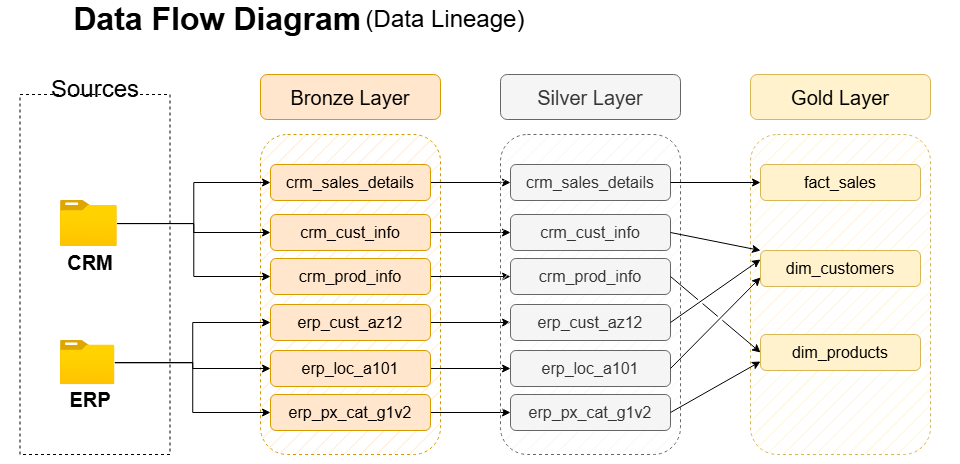

The diagram above was exported from draw.io. Its source (the exported page's mxGraphModel, read from the mxfile embedded in the PNG):
<mxGraphModel dx="1226" dy="620" grid="1" gridSize="10" guides="1" tooltips="1" connect="1" arrows="1" fold="1" page="1" pageScale="1" pageWidth="1169" pageHeight="827" math="0" shadow="0">
  <root>
    <mxCell id="0" />
    <mxCell id="1" parent="0" />
    <mxCell id="rrn8c3ytAusDX3MNrkSy-1" value="&lt;span style=&quot;white-space: pre;&quot;&gt;&#09;&lt;/span&gt;Data Flow Diagram" style="text;html=1;align=left;verticalAlign=middle;whiteSpace=wrap;rounded=0;fontSize=32;fontStyle=1" parent="1" vertex="1">
      <mxGeometry x="60" y="110" width="960" height="30" as="geometry" />
    </mxCell>
    <mxCell id="rrn8c3ytAusDX3MNrkSy-3" value="&lt;font style=&quot;font-size: 24px;&quot;&gt;Sources&lt;/font&gt;" style="rounded=1;whiteSpace=wrap;html=1;strokeColor=none;" parent="1" vertex="1">
      <mxGeometry x="100" y="180" width="110" height="30" as="geometry" />
    </mxCell>
    <mxCell id="rrn8c3ytAusDX3MNrkSy-12" value="" style="rounded=1;whiteSpace=wrap;html=1;fillColor=#ffe6cc;dashed=1;strokeColor=#d79b00;shadow=0;glass=0;comic=0;labelBackgroundColor=none;textShadow=0;fillStyle=hatch;" parent="1" vertex="1">
      <mxGeometry x="320" y="240" width="180" height="320" as="geometry" />
    </mxCell>
    <mxCell id="rrn8c3ytAusDX3MNrkSy-13" value="&lt;font style=&quot;font-size: 20px;&quot;&gt;Bronze Layer&lt;/font&gt;" style="rounded=1;whiteSpace=wrap;html=1;fillColor=#ffe6cc;strokeColor=#d79b00;" parent="1" vertex="1">
      <mxGeometry x="320" y="180" width="180" height="45" as="geometry" />
    </mxCell>
    <mxCell id="19QtIrBYNtAfiQH8ZazS-9" style="edgeStyle=orthogonalEdgeStyle;rounded=0;orthogonalLoop=1;jettySize=auto;html=1;exitX=1;exitY=0.5;exitDx=0;exitDy=0;entryX=0;entryY=0.5;entryDx=0;entryDy=0;" parent="1" source="rrn8c3ytAusDX3MNrkSy-14" target="19QtIrBYNtAfiQH8ZazS-3" edge="1">
      <mxGeometry relative="1" as="geometry" />
    </mxCell>
    <mxCell id="rrn8c3ytAusDX3MNrkSy-14" value="&lt;font style=&quot;font-size: 16px;&quot;&gt;crm_sales_details&lt;/font&gt;" style="rounded=1;whiteSpace=wrap;html=1;fillColor=#ffe6cc;strokeColor=#d79b00;" parent="1" vertex="1">
      <mxGeometry x="330" y="270" width="160" height="36" as="geometry" />
    </mxCell>
    <mxCell id="19QtIrBYNtAfiQH8ZazS-10" style="edgeStyle=orthogonalEdgeStyle;rounded=0;orthogonalLoop=1;jettySize=auto;html=1;exitX=1;exitY=0.5;exitDx=0;exitDy=0;entryX=0;entryY=0.5;entryDx=0;entryDy=0;" parent="1" source="rrn8c3ytAusDX3MNrkSy-15" target="19QtIrBYNtAfiQH8ZazS-4" edge="1">
      <mxGeometry relative="1" as="geometry" />
    </mxCell>
    <mxCell id="rrn8c3ytAusDX3MNrkSy-15" value="&lt;font style=&quot;font-size: 16px;&quot;&gt;crm_cust_info&lt;/font&gt;" style="rounded=1;whiteSpace=wrap;html=1;fillColor=#ffe6cc;strokeColor=#d79b00;" parent="1" vertex="1">
      <mxGeometry x="330" y="320" width="160" height="36" as="geometry" />
    </mxCell>
    <mxCell id="19QtIrBYNtAfiQH8ZazS-11" style="edgeStyle=orthogonalEdgeStyle;rounded=0;orthogonalLoop=1;jettySize=auto;html=1;exitX=1;exitY=0.5;exitDx=0;exitDy=0;entryX=0;entryY=0.5;entryDx=0;entryDy=0;" parent="1" source="rrn8c3ytAusDX3MNrkSy-16" target="19QtIrBYNtAfiQH8ZazS-5" edge="1">
      <mxGeometry relative="1" as="geometry" />
    </mxCell>
    <mxCell id="rrn8c3ytAusDX3MNrkSy-16" value="&lt;font style=&quot;font-size: 16px;&quot;&gt;crm_prod_info&lt;/font&gt;" style="rounded=1;whiteSpace=wrap;html=1;fillColor=#ffe6cc;strokeColor=#d79b00;" parent="1" vertex="1">
      <mxGeometry x="330" y="364" width="160" height="36" as="geometry" />
    </mxCell>
    <mxCell id="19QtIrBYNtAfiQH8ZazS-12" style="edgeStyle=orthogonalEdgeStyle;rounded=0;orthogonalLoop=1;jettySize=auto;html=1;exitX=1;exitY=0.5;exitDx=0;exitDy=0;" parent="1" source="rrn8c3ytAusDX3MNrkSy-17" target="19QtIrBYNtAfiQH8ZazS-6" edge="1">
      <mxGeometry relative="1" as="geometry" />
    </mxCell>
    <mxCell id="rrn8c3ytAusDX3MNrkSy-17" value="&lt;font style=&quot;font-size: 16px;&quot;&gt;erp_cust_az12&lt;/font&gt;" style="rounded=1;whiteSpace=wrap;html=1;fillColor=#ffe6cc;strokeColor=#d79b00;" parent="1" vertex="1">
      <mxGeometry x="330" y="410" width="160" height="36" as="geometry" />
    </mxCell>
    <mxCell id="19QtIrBYNtAfiQH8ZazS-13" style="edgeStyle=orthogonalEdgeStyle;rounded=0;orthogonalLoop=1;jettySize=auto;html=1;exitX=1;exitY=0.5;exitDx=0;exitDy=0;entryX=0;entryY=0.5;entryDx=0;entryDy=0;" parent="1" source="rrn8c3ytAusDX3MNrkSy-18" target="19QtIrBYNtAfiQH8ZazS-7" edge="1">
      <mxGeometry relative="1" as="geometry" />
    </mxCell>
    <mxCell id="rrn8c3ytAusDX3MNrkSy-18" value="&lt;font style=&quot;font-size: 16px;&quot;&gt;erp_loc_a101&lt;/font&gt;" style="rounded=1;whiteSpace=wrap;html=1;fillColor=#ffe6cc;strokeColor=#d79b00;" parent="1" vertex="1">
      <mxGeometry x="330" y="456" width="160" height="36" as="geometry" />
    </mxCell>
    <mxCell id="19QtIrBYNtAfiQH8ZazS-14" style="edgeStyle=orthogonalEdgeStyle;rounded=0;orthogonalLoop=1;jettySize=auto;html=1;exitX=1;exitY=0.5;exitDx=0;exitDy=0;" parent="1" source="rrn8c3ytAusDX3MNrkSy-19" target="19QtIrBYNtAfiQH8ZazS-8" edge="1">
      <mxGeometry relative="1" as="geometry" />
    </mxCell>
    <mxCell id="rrn8c3ytAusDX3MNrkSy-19" value="&lt;font style=&quot;font-size: 16px;&quot;&gt;erp_px_cat_g1v2&lt;/font&gt;" style="rounded=1;whiteSpace=wrap;html=1;fillColor=#ffe6cc;strokeColor=#d79b00;" parent="1" vertex="1">
      <mxGeometry x="330" y="500" width="160" height="36" as="geometry" />
    </mxCell>
    <mxCell id="rrn8c3ytAusDX3MNrkSy-2" value="" style="rounded=0;whiteSpace=wrap;html=1;fillColor=none;dashed=1;movable=1;resizable=1;rotatable=1;deletable=1;editable=1;locked=0;connectable=1;" parent="1" vertex="1">
      <mxGeometry x="79.5" y="200" width="150" height="360" as="geometry" />
    </mxCell>
    <mxCell id="rrn8c3ytAusDX3MNrkSy-23" value="" style="group" parent="1" vertex="1" connectable="0">
      <mxGeometry x="120" y="306" width="60" height="74" as="geometry" />
    </mxCell>
    <mxCell id="rrn8c3ytAusDX3MNrkSy-4" value="" style="image;aspect=fixed;html=1;points=[];align=center;fontSize=12;image=img/lib/azure2/general/Folder_Blank.svg;" parent="rrn8c3ytAusDX3MNrkSy-23" vertex="1">
      <mxGeometry width="56.733333333333334" height="46.04444444444445" as="geometry" />
    </mxCell>
    <mxCell id="rrn8c3ytAusDX3MNrkSy-9" value="CRM" style="text;html=1;align=center;verticalAlign=middle;whiteSpace=wrap;rounded=0;fontSize=20;fontStyle=1" parent="rrn8c3ytAusDX3MNrkSy-23" vertex="1">
      <mxGeometry x="3.9130434782608696" y="49.33333333333333" width="52.17391304347826" height="24.666666666666664" as="geometry" />
    </mxCell>
    <mxCell id="rrn8c3ytAusDX3MNrkSy-24" value="" style="group" parent="1" vertex="1" connectable="0">
      <mxGeometry x="120" y="446" width="60" height="71" as="geometry" />
    </mxCell>
    <mxCell id="rrn8c3ytAusDX3MNrkSy-10" value="" style="image;aspect=fixed;html=1;points=[];align=center;fontSize=12;image=img/lib/azure2/general/Folder_Blank.svg;" parent="rrn8c3ytAusDX3MNrkSy-24" vertex="1">
      <mxGeometry width="54.43333333333333" height="44.177777777777784" as="geometry" />
    </mxCell>
    <mxCell id="rrn8c3ytAusDX3MNrkSy-11" value="ERP" style="text;html=1;align=center;verticalAlign=middle;whiteSpace=wrap;rounded=0;fontSize=20;fontStyle=1" parent="rrn8c3ytAusDX3MNrkSy-24" vertex="1">
      <mxGeometry x="3.9130434782608696" y="47.33333333333333" width="52.17391304347826" height="23.666666666666664" as="geometry" />
    </mxCell>
    <mxCell id="rrn8c3ytAusDX3MNrkSy-27" value="" style="edgeStyle=orthogonalEdgeStyle;rounded=0;orthogonalLoop=1;jettySize=auto;html=1;entryX=0;entryY=0.5;entryDx=0;entryDy=0;" parent="1" source="rrn8c3ytAusDX3MNrkSy-4" target="rrn8c3ytAusDX3MNrkSy-14" edge="1">
      <mxGeometry relative="1" as="geometry">
        <mxPoint x="245.0999999999999" y="329.02222222222224" as="targetPoint" />
      </mxGeometry>
    </mxCell>
    <mxCell id="rrn8c3ytAusDX3MNrkSy-28" style="edgeStyle=orthogonalEdgeStyle;rounded=0;orthogonalLoop=1;jettySize=auto;html=1;entryX=0;entryY=0.5;entryDx=0;entryDy=0;" parent="1" source="rrn8c3ytAusDX3MNrkSy-4" target="rrn8c3ytAusDX3MNrkSy-15" edge="1">
      <mxGeometry relative="1" as="geometry" />
    </mxCell>
    <mxCell id="rrn8c3ytAusDX3MNrkSy-29" style="edgeStyle=orthogonalEdgeStyle;rounded=0;orthogonalLoop=1;jettySize=auto;html=1;entryX=0;entryY=0.5;entryDx=0;entryDy=0;" parent="1" source="rrn8c3ytAusDX3MNrkSy-4" target="rrn8c3ytAusDX3MNrkSy-16" edge="1">
      <mxGeometry relative="1" as="geometry" />
    </mxCell>
    <mxCell id="rrn8c3ytAusDX3MNrkSy-30" style="edgeStyle=orthogonalEdgeStyle;rounded=0;orthogonalLoop=1;jettySize=auto;html=1;entryX=0;entryY=0.5;entryDx=0;entryDy=0;" parent="1" source="rrn8c3ytAusDX3MNrkSy-10" target="rrn8c3ytAusDX3MNrkSy-17" edge="1">
      <mxGeometry relative="1" as="geometry" />
    </mxCell>
    <mxCell id="rrn8c3ytAusDX3MNrkSy-31" style="edgeStyle=orthogonalEdgeStyle;rounded=0;orthogonalLoop=1;jettySize=auto;html=1;entryX=0;entryY=0.5;entryDx=0;entryDy=0;" parent="1" source="rrn8c3ytAusDX3MNrkSy-10" target="rrn8c3ytAusDX3MNrkSy-18" edge="1">
      <mxGeometry relative="1" as="geometry" />
    </mxCell>
    <mxCell id="rrn8c3ytAusDX3MNrkSy-32" style="edgeStyle=orthogonalEdgeStyle;rounded=0;orthogonalLoop=1;jettySize=auto;html=1;entryX=0;entryY=0.5;entryDx=0;entryDy=0;" parent="1" source="rrn8c3ytAusDX3MNrkSy-10" target="rrn8c3ytAusDX3MNrkSy-19" edge="1">
      <mxGeometry relative="1" as="geometry" />
    </mxCell>
    <mxCell id="19QtIrBYNtAfiQH8ZazS-1" value="" style="rounded=1;whiteSpace=wrap;html=1;fillColor=#f5f5f5;dashed=1;strokeColor=#666666;fontColor=#333333;labelBackgroundColor=none;labelBorderColor=none;textShadow=0;fillStyle=hatch;" parent="1" vertex="1">
      <mxGeometry x="560" y="240" width="180" height="320" as="geometry" />
    </mxCell>
    <mxCell id="19QtIrBYNtAfiQH8ZazS-2" value="&lt;font style=&quot;font-size: 20px;&quot;&gt;Silver Layer&lt;/font&gt;" style="rounded=1;whiteSpace=wrap;html=1;fillColor=#f5f5f5;strokeColor=#666666;fontColor=#333333;" parent="1" vertex="1">
      <mxGeometry x="560" y="180" width="180" height="45" as="geometry" />
    </mxCell>
    <mxCell id="19QtIrBYNtAfiQH8ZazS-3" value="&lt;font style=&quot;font-size: 16px;&quot;&gt;crm_sales_details&lt;/font&gt;" style="rounded=1;whiteSpace=wrap;html=1;fillColor=#f5f5f5;strokeColor=#666666;fontColor=#333333;" parent="1" vertex="1">
      <mxGeometry x="570" y="270" width="160" height="36" as="geometry" />
    </mxCell>
    <mxCell id="19QtIrBYNtAfiQH8ZazS-4" value="&lt;font style=&quot;font-size: 16px;&quot;&gt;crm_cust_info&lt;/font&gt;" style="rounded=1;whiteSpace=wrap;html=1;fillColor=#f5f5f5;strokeColor=#666666;fontColor=#333333;" parent="1" vertex="1">
      <mxGeometry x="570" y="320" width="160" height="36" as="geometry" />
    </mxCell>
    <mxCell id="19QtIrBYNtAfiQH8ZazS-5" value="&lt;font style=&quot;font-size: 16px;&quot;&gt;crm_prod_info&lt;/font&gt;" style="rounded=1;whiteSpace=wrap;html=1;fillColor=#f5f5f5;strokeColor=#666666;fontColor=#333333;" parent="1" vertex="1">
      <mxGeometry x="570" y="364" width="160" height="36" as="geometry" />
    </mxCell>
    <mxCell id="19QtIrBYNtAfiQH8ZazS-6" value="&lt;font style=&quot;font-size: 16px;&quot;&gt;erp_cust_az12&lt;/font&gt;" style="rounded=1;whiteSpace=wrap;html=1;fillColor=#f5f5f5;strokeColor=#666666;fontColor=#333333;" parent="1" vertex="1">
      <mxGeometry x="570" y="410" width="160" height="36" as="geometry" />
    </mxCell>
    <mxCell id="19QtIrBYNtAfiQH8ZazS-7" value="&lt;font style=&quot;font-size: 16px;&quot;&gt;erp_loc_a101&lt;/font&gt;" style="rounded=1;whiteSpace=wrap;html=1;fillColor=#f5f5f5;strokeColor=#666666;fontColor=#333333;" parent="1" vertex="1">
      <mxGeometry x="570" y="456" width="160" height="36" as="geometry" />
    </mxCell>
    <mxCell id="27zOLNCFcb7AHaVvfWIi-1" value="" style="rounded=1;whiteSpace=wrap;html=1;fillColor=#fff2cc;dashed=1;strokeColor=#d6b656;fillStyle=hatch;" parent="1" vertex="1">
      <mxGeometry x="810" y="240" width="180" height="320" as="geometry" />
    </mxCell>
    <mxCell id="19QtIrBYNtAfiQH8ZazS-8" value="&lt;font style=&quot;font-size: 16px;&quot;&gt;erp_px_cat_g1v2&lt;/font&gt;" style="rounded=1;whiteSpace=wrap;html=1;fillColor=#f5f5f5;strokeColor=#666666;fontColor=#333333;" parent="1" vertex="1">
      <mxGeometry x="570" y="500" width="160" height="36" as="geometry" />
    </mxCell>
    <mxCell id="27zOLNCFcb7AHaVvfWIi-2" value="&lt;font style=&quot;font-size: 20px;&quot;&gt;Gold Layer&lt;/font&gt;" style="rounded=1;whiteSpace=wrap;html=1;fillColor=#fff2cc;strokeColor=#d6b656;" parent="1" vertex="1">
      <mxGeometry x="810" y="180" width="180" height="45" as="geometry" />
    </mxCell>
    <mxCell id="27zOLNCFcb7AHaVvfWIi-3" value="&lt;font style=&quot;font-size: 16px;&quot;&gt;fact_sales&lt;/font&gt;" style="rounded=1;whiteSpace=wrap;html=1;fillColor=#fff2cc;strokeColor=#d6b656;" parent="1" vertex="1">
      <mxGeometry x="820" y="270" width="160" height="36" as="geometry" />
    </mxCell>
    <mxCell id="27zOLNCFcb7AHaVvfWIi-4" value="&lt;font style=&quot;font-size: 16px;&quot;&gt;dim_customers&lt;/font&gt;" style="rounded=1;whiteSpace=wrap;html=1;fillColor=#fff2cc;strokeColor=#d6b656;" parent="1" vertex="1">
      <mxGeometry x="820" y="356" width="160" height="36" as="geometry" />
    </mxCell>
    <mxCell id="27zOLNCFcb7AHaVvfWIi-5" value="&lt;font style=&quot;font-size: 16px;&quot;&gt;dim_products&lt;/font&gt;" style="rounded=1;whiteSpace=wrap;html=1;fillColor=#fff2cc;strokeColor=#d6b656;" parent="1" vertex="1">
      <mxGeometry x="820" y="440" width="160" height="36" as="geometry" />
    </mxCell>
    <mxCell id="27zOLNCFcb7AHaVvfWIi-12" value="" style="endArrow=classic;html=1;rounded=0;exitX=1;exitY=0.5;exitDx=0;exitDy=0;entryX=0;entryY=0;entryDx=0;entryDy=0;jumpStyle=gap;" parent="1" source="19QtIrBYNtAfiQH8ZazS-4" target="27zOLNCFcb7AHaVvfWIi-4" edge="1">
      <mxGeometry width="50" height="50" relative="1" as="geometry">
        <mxPoint x="750" y="410" as="sourcePoint" />
        <mxPoint x="800" y="360" as="targetPoint" />
      </mxGeometry>
    </mxCell>
    <mxCell id="27zOLNCFcb7AHaVvfWIi-13" value="" style="endArrow=classic;html=1;rounded=0;exitX=1;exitY=0.5;exitDx=0;exitDy=0;entryX=0;entryY=0.5;entryDx=0;entryDy=0;" parent="1" source="19QtIrBYNtAfiQH8ZazS-3" target="27zOLNCFcb7AHaVvfWIi-3" edge="1">
      <mxGeometry width="50" height="50" relative="1" as="geometry">
        <mxPoint x="790" y="340" as="sourcePoint" />
        <mxPoint x="880" y="405" as="targetPoint" />
      </mxGeometry>
    </mxCell>
    <mxCell id="27zOLNCFcb7AHaVvfWIi-14" value="" style="endArrow=classic;html=1;rounded=0;exitX=1;exitY=0.5;exitDx=0;exitDy=0;entryX=0;entryY=0.25;entryDx=0;entryDy=0;jumpStyle=gap;" parent="1" source="19QtIrBYNtAfiQH8ZazS-6" target="27zOLNCFcb7AHaVvfWIi-4" edge="1">
      <mxGeometry width="50" height="50" relative="1" as="geometry">
        <mxPoint x="750" y="410" as="sourcePoint" />
        <mxPoint x="840" y="475" as="targetPoint" />
      </mxGeometry>
    </mxCell>
    <mxCell id="27zOLNCFcb7AHaVvfWIi-15" value="" style="endArrow=classic;html=1;rounded=0;exitX=1;exitY=0.5;exitDx=0;exitDy=0;jumpStyle=gap;entryX=0;entryY=0.75;entryDx=0;entryDy=0;" parent="1" source="19QtIrBYNtAfiQH8ZazS-7" target="27zOLNCFcb7AHaVvfWIi-4" edge="1">
      <mxGeometry width="50" height="50" relative="1" as="geometry">
        <mxPoint x="780" y="515" as="sourcePoint" />
        <mxPoint x="820" y="410" as="targetPoint" />
      </mxGeometry>
    </mxCell>
    <mxCell id="27zOLNCFcb7AHaVvfWIi-16" value="" style="endArrow=classic;html=1;rounded=0;exitX=1;exitY=0.5;exitDx=0;exitDy=0;entryX=0;entryY=0.5;entryDx=0;entryDy=0;jumpStyle=gap;" parent="1" source="19QtIrBYNtAfiQH8ZazS-5" target="27zOLNCFcb7AHaVvfWIi-5" edge="1">
      <mxGeometry width="50" height="50" relative="1" as="geometry">
        <mxPoint x="820" y="564" as="sourcePoint" />
        <mxPoint x="820" y="440" as="targetPoint" />
      </mxGeometry>
    </mxCell>
    <mxCell id="27zOLNCFcb7AHaVvfWIi-17" value="" style="endArrow=classic;html=1;rounded=0;exitX=1;exitY=0.5;exitDx=0;exitDy=0;entryX=0;entryY=0.75;entryDx=0;entryDy=0;jumpStyle=gap;" parent="1" source="19QtIrBYNtAfiQH8ZazS-8" target="27zOLNCFcb7AHaVvfWIi-5" edge="1">
      <mxGeometry width="50" height="50" relative="1" as="geometry">
        <mxPoint x="800" y="554" as="sourcePoint" />
        <mxPoint x="890" y="490" as="targetPoint" />
      </mxGeometry>
    </mxCell>
    <mxCell id="cxA7V62QgN4whJgzCZHM-1" value="" style="rounded=0;whiteSpace=wrap;html=1;fillColor=none;strokeColor=none;" vertex="1" parent="1">
      <mxGeometry x="1000" y="110" width="10" height="460" as="geometry" />
    </mxCell>
    <mxCell id="cxA7V62QgN4whJgzCZHM-2" value="(Data Lineage)" style="text;html=1;align=center;verticalAlign=middle;whiteSpace=wrap;rounded=0;fontSize=24;" vertex="1" parent="1">
      <mxGeometry x="410" y="115" width="190" height="20" as="geometry" />
    </mxCell>
  </root>
</mxGraphModel>